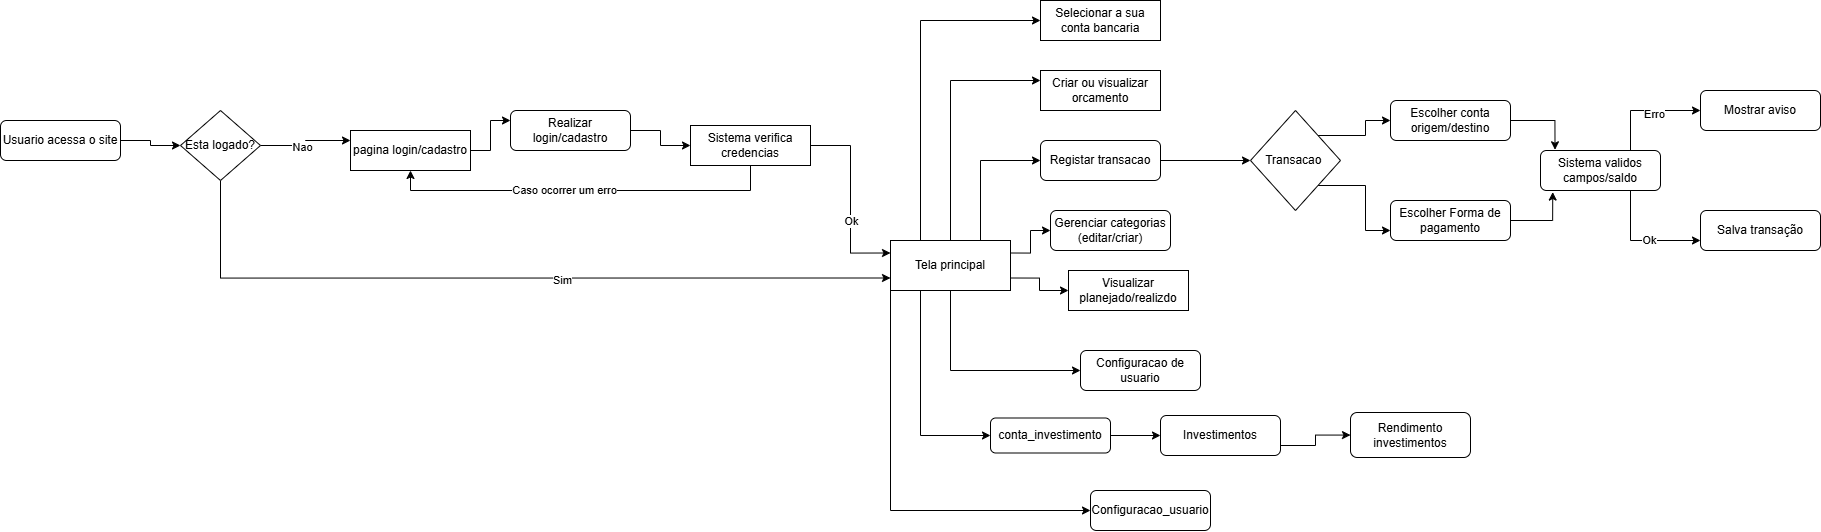

The diagram above was exported from draw.io. Its source (the exported page's mxGraphModel, read from the mxfile embedded in the PNG):
<mxGraphModel dx="650" dy="771" grid="1" gridSize="10" guides="1" tooltips="1" connect="1" arrows="1" fold="1" page="1" pageScale="1" pageWidth="827" pageHeight="1169" math="0" shadow="0">
  <root>
    <mxCell id="0" />
    <mxCell id="1" parent="0" />
    <mxCell id="5eusQlSnZw6AIvWsOH1c-13" style="edgeStyle=orthogonalEdgeStyle;rounded=0;orthogonalLoop=1;jettySize=auto;html=1;exitX=1;exitY=0.5;exitDx=0;exitDy=0;entryX=0;entryY=0.5;entryDx=0;entryDy=0;" parent="1" source="5eusQlSnZw6AIvWsOH1c-8" target="5eusQlSnZw6AIvWsOH1c-9" edge="1">
      <mxGeometry relative="1" as="geometry" />
    </mxCell>
    <mxCell id="5eusQlSnZw6AIvWsOH1c-8" value="Usuario acessa o site" style="rounded=1;whiteSpace=wrap;html=1;" parent="1" vertex="1">
      <mxGeometry x="880" y="270" width="120" height="40" as="geometry" />
    </mxCell>
    <mxCell id="5eusQlSnZw6AIvWsOH1c-14" style="edgeStyle=orthogonalEdgeStyle;rounded=0;orthogonalLoop=1;jettySize=auto;html=1;exitX=1;exitY=0.5;exitDx=0;exitDy=0;entryX=0;entryY=0.25;entryDx=0;entryDy=0;" parent="1" source="5eusQlSnZw6AIvWsOH1c-9" target="5eusQlSnZw6AIvWsOH1c-10" edge="1">
      <mxGeometry relative="1" as="geometry" />
    </mxCell>
    <mxCell id="5eusQlSnZw6AIvWsOH1c-15" value="Nao" style="edgeLabel;html=1;align=center;verticalAlign=middle;resizable=0;points=[];" parent="5eusQlSnZw6AIvWsOH1c-14" connectable="0" vertex="1">
      <mxGeometry x="-0.12" y="-1" relative="1" as="geometry">
        <mxPoint as="offset" />
      </mxGeometry>
    </mxCell>
    <mxCell id="5eusQlSnZw6AIvWsOH1c-39" style="edgeStyle=orthogonalEdgeStyle;rounded=0;orthogonalLoop=1;jettySize=auto;html=1;exitX=0.5;exitY=1;exitDx=0;exitDy=0;entryX=0;entryY=0.75;entryDx=0;entryDy=0;" parent="1" source="5eusQlSnZw6AIvWsOH1c-9" target="5eusQlSnZw6AIvWsOH1c-20" edge="1">
      <mxGeometry relative="1" as="geometry" />
    </mxCell>
    <mxCell id="5eusQlSnZw6AIvWsOH1c-40" value="Sim" style="edgeLabel;html=1;align=center;verticalAlign=middle;resizable=0;points=[];" parent="5eusQlSnZw6AIvWsOH1c-39" connectable="0" vertex="1">
      <mxGeometry x="0.1436" y="-2" relative="1" as="geometry">
        <mxPoint as="offset" />
      </mxGeometry>
    </mxCell>
    <mxCell id="5eusQlSnZw6AIvWsOH1c-9" value="Esta logado?" style="rhombus;whiteSpace=wrap;html=1;" parent="1" vertex="1">
      <mxGeometry x="1060" y="260" width="80" height="70" as="geometry" />
    </mxCell>
    <mxCell id="5eusQlSnZw6AIvWsOH1c-16" style="edgeStyle=orthogonalEdgeStyle;rounded=0;orthogonalLoop=1;jettySize=auto;html=1;exitX=1;exitY=0.5;exitDx=0;exitDy=0;entryX=0;entryY=0.25;entryDx=0;entryDy=0;" parent="1" source="5eusQlSnZw6AIvWsOH1c-10" target="5eusQlSnZw6AIvWsOH1c-11" edge="1">
      <mxGeometry relative="1" as="geometry" />
    </mxCell>
    <mxCell id="5eusQlSnZw6AIvWsOH1c-10" value="pagina login/cadastro" style="rounded=0;whiteSpace=wrap;html=1;" parent="1" vertex="1">
      <mxGeometry x="1230" y="280" width="120" height="40" as="geometry" />
    </mxCell>
    <mxCell id="5eusQlSnZw6AIvWsOH1c-17" style="edgeStyle=orthogonalEdgeStyle;rounded=0;orthogonalLoop=1;jettySize=auto;html=1;exitX=1;exitY=0.5;exitDx=0;exitDy=0;entryX=0;entryY=0.5;entryDx=0;entryDy=0;" parent="1" source="5eusQlSnZw6AIvWsOH1c-11" target="5eusQlSnZw6AIvWsOH1c-12" edge="1">
      <mxGeometry relative="1" as="geometry" />
    </mxCell>
    <mxCell id="5eusQlSnZw6AIvWsOH1c-11" value="Realizar login/cadastro" style="rounded=1;whiteSpace=wrap;html=1;" parent="1" vertex="1">
      <mxGeometry x="1390" y="260" width="120" height="40" as="geometry" />
    </mxCell>
    <mxCell id="5eusQlSnZw6AIvWsOH1c-18" style="edgeStyle=orthogonalEdgeStyle;rounded=0;orthogonalLoop=1;jettySize=auto;html=1;exitX=0.5;exitY=1;exitDx=0;exitDy=0;entryX=0.5;entryY=1;entryDx=0;entryDy=0;" parent="1" source="5eusQlSnZw6AIvWsOH1c-12" target="5eusQlSnZw6AIvWsOH1c-10" edge="1">
      <mxGeometry relative="1" as="geometry" />
    </mxCell>
    <mxCell id="5eusQlSnZw6AIvWsOH1c-19" value="Caso ocorrer um erro" style="edgeLabel;html=1;align=center;verticalAlign=middle;resizable=0;points=[];" parent="5eusQlSnZw6AIvWsOH1c-18" connectable="0" vertex="1">
      <mxGeometry x="0.0971" y="-1" relative="1" as="geometry">
        <mxPoint as="offset" />
      </mxGeometry>
    </mxCell>
    <mxCell id="5eusQlSnZw6AIvWsOH1c-21" style="edgeStyle=orthogonalEdgeStyle;rounded=0;orthogonalLoop=1;jettySize=auto;html=1;exitX=1;exitY=0.5;exitDx=0;exitDy=0;entryX=0;entryY=0.25;entryDx=0;entryDy=0;" parent="1" source="5eusQlSnZw6AIvWsOH1c-12" target="5eusQlSnZw6AIvWsOH1c-20" edge="1">
      <mxGeometry relative="1" as="geometry" />
    </mxCell>
    <mxCell id="5eusQlSnZw6AIvWsOH1c-22" value="Ok" style="edgeLabel;html=1;align=center;verticalAlign=middle;resizable=0;points=[];" parent="5eusQlSnZw6AIvWsOH1c-21" connectable="0" vertex="1">
      <mxGeometry x="0.2333" relative="1" as="geometry">
        <mxPoint as="offset" />
      </mxGeometry>
    </mxCell>
    <mxCell id="5eusQlSnZw6AIvWsOH1c-12" value="Sistema verifica credencias" style="rounded=0;whiteSpace=wrap;html=1;" parent="1" vertex="1">
      <mxGeometry x="1570" y="275" width="120" height="40" as="geometry" />
    </mxCell>
    <mxCell id="5eusQlSnZw6AIvWsOH1c-26" style="edgeStyle=orthogonalEdgeStyle;rounded=0;orthogonalLoop=1;jettySize=auto;html=1;exitX=0.25;exitY=0;exitDx=0;exitDy=0;entryX=0;entryY=0.5;entryDx=0;entryDy=0;" parent="1" source="5eusQlSnZw6AIvWsOH1c-20" target="5eusQlSnZw6AIvWsOH1c-25" edge="1">
      <mxGeometry relative="1" as="geometry" />
    </mxCell>
    <mxCell id="5eusQlSnZw6AIvWsOH1c-28" style="edgeStyle=orthogonalEdgeStyle;rounded=0;orthogonalLoop=1;jettySize=auto;html=1;exitX=0.5;exitY=0;exitDx=0;exitDy=0;entryX=0;entryY=0.25;entryDx=0;entryDy=0;" parent="1" source="5eusQlSnZw6AIvWsOH1c-20" target="5eusQlSnZw6AIvWsOH1c-27" edge="1">
      <mxGeometry relative="1" as="geometry" />
    </mxCell>
    <mxCell id="5eusQlSnZw6AIvWsOH1c-30" style="edgeStyle=orthogonalEdgeStyle;rounded=0;orthogonalLoop=1;jettySize=auto;html=1;exitX=0.75;exitY=0;exitDx=0;exitDy=0;entryX=0;entryY=0.5;entryDx=0;entryDy=0;" parent="1" source="5eusQlSnZw6AIvWsOH1c-20" target="5eusQlSnZw6AIvWsOH1c-29" edge="1">
      <mxGeometry relative="1" as="geometry" />
    </mxCell>
    <mxCell id="5eusQlSnZw6AIvWsOH1c-32" style="edgeStyle=orthogonalEdgeStyle;rounded=0;orthogonalLoop=1;jettySize=auto;html=1;exitX=1;exitY=0.25;exitDx=0;exitDy=0;entryX=0;entryY=0.5;entryDx=0;entryDy=0;" parent="1" source="5eusQlSnZw6AIvWsOH1c-20" target="5eusQlSnZw6AIvWsOH1c-31" edge="1">
      <mxGeometry relative="1" as="geometry" />
    </mxCell>
    <mxCell id="5eusQlSnZw6AIvWsOH1c-35" style="edgeStyle=orthogonalEdgeStyle;rounded=0;orthogonalLoop=1;jettySize=auto;html=1;exitX=1;exitY=0.75;exitDx=0;exitDy=0;entryX=0;entryY=0.5;entryDx=0;entryDy=0;" parent="1" source="5eusQlSnZw6AIvWsOH1c-20" target="5eusQlSnZw6AIvWsOH1c-33" edge="1">
      <mxGeometry relative="1" as="geometry" />
    </mxCell>
    <mxCell id="5eusQlSnZw6AIvWsOH1c-42" style="edgeStyle=orthogonalEdgeStyle;rounded=0;orthogonalLoop=1;jettySize=auto;html=1;exitX=0.5;exitY=1;exitDx=0;exitDy=0;entryX=0;entryY=0.5;entryDx=0;entryDy=0;" parent="1" source="5eusQlSnZw6AIvWsOH1c-20" target="5eusQlSnZw6AIvWsOH1c-41" edge="1">
      <mxGeometry relative="1" as="geometry" />
    </mxCell>
    <mxCell id="C6P3AJvVFKy47b2QWa_O-4" style="edgeStyle=orthogonalEdgeStyle;rounded=0;orthogonalLoop=1;jettySize=auto;html=1;exitX=0;exitY=1;exitDx=0;exitDy=0;entryX=0;entryY=0.5;entryDx=0;entryDy=0;" edge="1" parent="1" source="5eusQlSnZw6AIvWsOH1c-20" target="C6P3AJvVFKy47b2QWa_O-3">
      <mxGeometry relative="1" as="geometry" />
    </mxCell>
    <mxCell id="C6P3AJvVFKy47b2QWa_O-13" style="edgeStyle=orthogonalEdgeStyle;rounded=0;orthogonalLoop=1;jettySize=auto;html=1;exitX=0.25;exitY=1;exitDx=0;exitDy=0;entryX=0;entryY=0.5;entryDx=0;entryDy=0;" edge="1" parent="1" source="5eusQlSnZw6AIvWsOH1c-20" target="C6P3AJvVFKy47b2QWa_O-12">
      <mxGeometry relative="1" as="geometry" />
    </mxCell>
    <mxCell id="5eusQlSnZw6AIvWsOH1c-20" value="Tela principal" style="rounded=0;whiteSpace=wrap;html=1;" parent="1" vertex="1">
      <mxGeometry x="1770" y="390" width="120" height="50" as="geometry" />
    </mxCell>
    <mxCell id="5eusQlSnZw6AIvWsOH1c-25" value="Selecionar a sua conta bancaria" style="rounded=0;whiteSpace=wrap;html=1;" parent="1" vertex="1">
      <mxGeometry x="1920" y="150" width="120" height="40" as="geometry" />
    </mxCell>
    <mxCell id="5eusQlSnZw6AIvWsOH1c-27" value="Criar ou visualizar orcamento" style="rounded=0;whiteSpace=wrap;html=1;" parent="1" vertex="1">
      <mxGeometry x="1920" y="220" width="120" height="40" as="geometry" />
    </mxCell>
    <mxCell id="g8aYfxLbxSw_wZLXZjMx-1" style="edgeStyle=orthogonalEdgeStyle;rounded=0;orthogonalLoop=1;jettySize=auto;html=1;exitX=1;exitY=0.5;exitDx=0;exitDy=0;" parent="1" source="5eusQlSnZw6AIvWsOH1c-29" target="5eusQlSnZw6AIvWsOH1c-51" edge="1">
      <mxGeometry relative="1" as="geometry" />
    </mxCell>
    <mxCell id="5eusQlSnZw6AIvWsOH1c-29" value="Registar transacao" style="rounded=1;whiteSpace=wrap;html=1;" parent="1" vertex="1">
      <mxGeometry x="1920" y="290" width="120" height="40" as="geometry" />
    </mxCell>
    <mxCell id="5eusQlSnZw6AIvWsOH1c-31" value="Gerenciar categorias&lt;div&gt;(editar/criar)&lt;/div&gt;" style="rounded=1;whiteSpace=wrap;html=1;" parent="1" vertex="1">
      <mxGeometry x="1930" y="360" width="120" height="40" as="geometry" />
    </mxCell>
    <mxCell id="5eusQlSnZw6AIvWsOH1c-33" value="Visualizar planejado/realizdo" style="rounded=0;whiteSpace=wrap;html=1;" parent="1" vertex="1">
      <mxGeometry x="1948" y="420" width="120" height="40" as="geometry" />
    </mxCell>
    <mxCell id="5eusQlSnZw6AIvWsOH1c-41" value="Configuracao de usuario" style="rounded=1;whiteSpace=wrap;html=1;" parent="1" vertex="1">
      <mxGeometry x="1960" y="500" width="120" height="40" as="geometry" />
    </mxCell>
    <mxCell id="C6P3AJvVFKy47b2QWa_O-10" style="edgeStyle=orthogonalEdgeStyle;rounded=0;orthogonalLoop=1;jettySize=auto;html=1;exitX=1;exitY=0.75;exitDx=0;exitDy=0;" edge="1" parent="1" source="5eusQlSnZw6AIvWsOH1c-43" target="C6P3AJvVFKy47b2QWa_O-6">
      <mxGeometry relative="1" as="geometry" />
    </mxCell>
    <mxCell id="5eusQlSnZw6AIvWsOH1c-43" value="Investimentos" style="rounded=1;whiteSpace=wrap;html=1;" parent="1" vertex="1">
      <mxGeometry x="2040" y="565" width="120" height="40" as="geometry" />
    </mxCell>
    <mxCell id="g8aYfxLbxSw_wZLXZjMx-5" style="edgeStyle=orthogonalEdgeStyle;rounded=0;orthogonalLoop=1;jettySize=auto;html=1;exitX=1;exitY=0;exitDx=0;exitDy=0;entryX=0;entryY=0.5;entryDx=0;entryDy=0;" parent="1" source="5eusQlSnZw6AIvWsOH1c-51" target="g8aYfxLbxSw_wZLXZjMx-2" edge="1">
      <mxGeometry relative="1" as="geometry" />
    </mxCell>
    <mxCell id="g8aYfxLbxSw_wZLXZjMx-7" style="edgeStyle=orthogonalEdgeStyle;rounded=0;orthogonalLoop=1;jettySize=auto;html=1;exitX=1;exitY=1;exitDx=0;exitDy=0;entryX=0;entryY=0.75;entryDx=0;entryDy=0;" parent="1" source="5eusQlSnZw6AIvWsOH1c-51" target="g8aYfxLbxSw_wZLXZjMx-3" edge="1">
      <mxGeometry relative="1" as="geometry" />
    </mxCell>
    <mxCell id="5eusQlSnZw6AIvWsOH1c-51" value="Transacao&amp;nbsp;" style="rhombus;whiteSpace=wrap;html=1;" parent="1" vertex="1">
      <mxGeometry x="2130" y="260" width="90" height="100" as="geometry" />
    </mxCell>
    <mxCell id="g8aYfxLbxSw_wZLXZjMx-2" value="Escolher conta origem/destino" style="rounded=1;whiteSpace=wrap;html=1;" parent="1" vertex="1">
      <mxGeometry x="2270" y="250" width="120" height="40" as="geometry" />
    </mxCell>
    <mxCell id="g8aYfxLbxSw_wZLXZjMx-3" value="Escolher Forma de pagamento" style="rounded=1;whiteSpace=wrap;html=1;" parent="1" vertex="1">
      <mxGeometry x="2270" y="350" width="120" height="40" as="geometry" />
    </mxCell>
    <mxCell id="g8aYfxLbxSw_wZLXZjMx-4" style="edgeStyle=orthogonalEdgeStyle;rounded=0;orthogonalLoop=1;jettySize=auto;html=1;exitX=0.5;exitY=1;exitDx=0;exitDy=0;" parent="1" source="g8aYfxLbxSw_wZLXZjMx-3" target="g8aYfxLbxSw_wZLXZjMx-3" edge="1">
      <mxGeometry relative="1" as="geometry" />
    </mxCell>
    <mxCell id="g8aYfxLbxSw_wZLXZjMx-13" style="edgeStyle=orthogonalEdgeStyle;rounded=0;orthogonalLoop=1;jettySize=auto;html=1;exitX=0.75;exitY=0;exitDx=0;exitDy=0;entryX=0;entryY=0.5;entryDx=0;entryDy=0;" parent="1" source="g8aYfxLbxSw_wZLXZjMx-10" target="g8aYfxLbxSw_wZLXZjMx-11" edge="1">
      <mxGeometry relative="1" as="geometry" />
    </mxCell>
    <mxCell id="g8aYfxLbxSw_wZLXZjMx-15" value="Erro" style="edgeLabel;html=1;align=center;verticalAlign=middle;resizable=0;points=[];" parent="g8aYfxLbxSw_wZLXZjMx-13" connectable="0" vertex="1">
      <mxGeometry x="0.1515" y="-3" relative="1" as="geometry">
        <mxPoint as="offset" />
      </mxGeometry>
    </mxCell>
    <mxCell id="g8aYfxLbxSw_wZLXZjMx-14" style="edgeStyle=orthogonalEdgeStyle;rounded=0;orthogonalLoop=1;jettySize=auto;html=1;exitX=0.75;exitY=1;exitDx=0;exitDy=0;entryX=0;entryY=0.75;entryDx=0;entryDy=0;" parent="1" source="g8aYfxLbxSw_wZLXZjMx-10" target="g8aYfxLbxSw_wZLXZjMx-12" edge="1">
      <mxGeometry relative="1" as="geometry" />
    </mxCell>
    <mxCell id="g8aYfxLbxSw_wZLXZjMx-16" value="Ok" style="edgeLabel;html=1;align=center;verticalAlign=middle;resizable=0;points=[];" parent="g8aYfxLbxSw_wZLXZjMx-14" connectable="0" vertex="1">
      <mxGeometry x="0.1481" y="1" relative="1" as="geometry">
        <mxPoint as="offset" />
      </mxGeometry>
    </mxCell>
    <mxCell id="g8aYfxLbxSw_wZLXZjMx-10" value="Sistema validos campos/saldo" style="rounded=1;whiteSpace=wrap;html=1;" parent="1" vertex="1">
      <mxGeometry x="2420" y="300" width="120" height="40" as="geometry" />
    </mxCell>
    <mxCell id="g8aYfxLbxSw_wZLXZjMx-11" value="Mostrar aviso" style="rounded=1;whiteSpace=wrap;html=1;" parent="1" vertex="1">
      <mxGeometry x="2580" y="240" width="120" height="40" as="geometry" />
    </mxCell>
    <mxCell id="g8aYfxLbxSw_wZLXZjMx-12" value="Salva transação" style="rounded=1;whiteSpace=wrap;html=1;" parent="1" vertex="1">
      <mxGeometry x="2580" y="360" width="120" height="40" as="geometry" />
    </mxCell>
    <mxCell id="C6P3AJvVFKy47b2QWa_O-3" value="Configuracao_usuario" style="rounded=1;whiteSpace=wrap;html=1;" vertex="1" parent="1">
      <mxGeometry x="1970" y="640" width="120" height="40" as="geometry" />
    </mxCell>
    <mxCell id="C6P3AJvVFKy47b2QWa_O-6" value="Rendimento&lt;div&gt;investimentos&lt;/div&gt;" style="rounded=1;whiteSpace=wrap;html=1;" vertex="1" parent="1">
      <mxGeometry x="2230" y="562" width="120" height="45" as="geometry" />
    </mxCell>
    <mxCell id="C6P3AJvVFKy47b2QWa_O-7" style="edgeStyle=orthogonalEdgeStyle;rounded=0;orthogonalLoop=1;jettySize=auto;html=1;exitX=1;exitY=0.5;exitDx=0;exitDy=0;entryX=0.102;entryY=1.039;entryDx=0;entryDy=0;entryPerimeter=0;" edge="1" parent="1" source="g8aYfxLbxSw_wZLXZjMx-3" target="g8aYfxLbxSw_wZLXZjMx-10">
      <mxGeometry relative="1" as="geometry" />
    </mxCell>
    <mxCell id="C6P3AJvVFKy47b2QWa_O-9" style="edgeStyle=orthogonalEdgeStyle;rounded=0;orthogonalLoop=1;jettySize=auto;html=1;exitX=1;exitY=0.5;exitDx=0;exitDy=0;entryX=0.121;entryY=-0.018;entryDx=0;entryDy=0;entryPerimeter=0;" edge="1" parent="1" source="g8aYfxLbxSw_wZLXZjMx-2" target="g8aYfxLbxSw_wZLXZjMx-10">
      <mxGeometry relative="1" as="geometry" />
    </mxCell>
    <mxCell id="C6P3AJvVFKy47b2QWa_O-14" style="edgeStyle=orthogonalEdgeStyle;rounded=0;orthogonalLoop=1;jettySize=auto;html=1;exitX=1;exitY=0.5;exitDx=0;exitDy=0;entryX=0;entryY=0.5;entryDx=0;entryDy=0;" edge="1" parent="1" source="C6P3AJvVFKy47b2QWa_O-12" target="5eusQlSnZw6AIvWsOH1c-43">
      <mxGeometry relative="1" as="geometry" />
    </mxCell>
    <mxCell id="C6P3AJvVFKy47b2QWa_O-12" value="conta_investimento" style="rounded=1;whiteSpace=wrap;html=1;" vertex="1" parent="1">
      <mxGeometry x="1870" y="567.5" width="120" height="35" as="geometry" />
    </mxCell>
  </root>
</mxGraphModel>